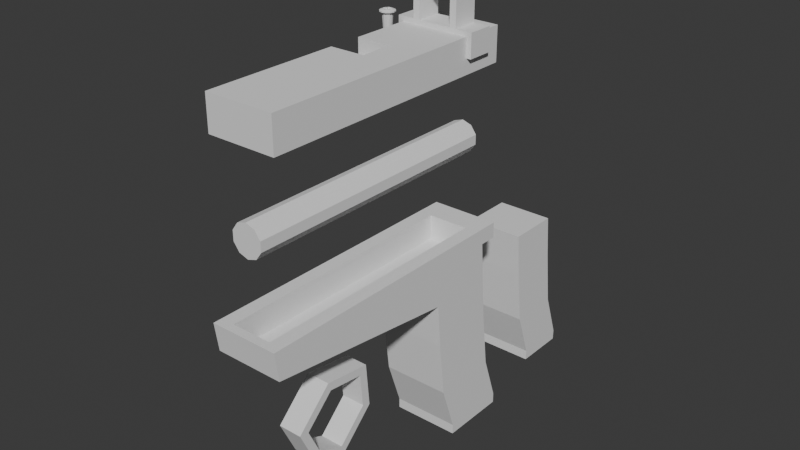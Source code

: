 # Source: Glock.blend  (saved by Blender 4.0.36; exported with 4.5.12 LTS)
import bpy
from mathutils import Matrix  # noqa: F401  (used for matrix-valued properties, if any)

bpy.ops.wm.read_factory_settings(use_empty=True)
scene = bpy.context.scene
scene.name = 'Scene'

# ---- collections
col_collection = bpy.data.collections.new('Collection'); scene.collection.children.link(col_collection)

# ---- world
world_world = bpy.data.worlds.new('World'); scene.world = world_world
world_world.use_nodes = True; world_world.node_tree.nodes.clear()
_N = world_world.node_tree.nodes; _L = world_world.node_tree.links
n0 = _N.new('ShaderNodeOutputWorld'); n0.name = 'World Output'; n0.location = (300, 300)
n1 = _N.new('ShaderNodeBackground'); n1.name = 'Background'; n1.location = (10, 300)
n1.inputs[0].default_value = (0.05088, 0.05088, 0.05088, 1.0)
_L.new(n1.outputs[0], n0.inputs[0])
n0.is_active_output = True
world_world.color = (0.05088, 0.05088, 0.05088)
world_world.use_sun_shadow = False
world_world.sun_shadow_jitter_overblur = 0.0

# ---- meshes
me_cube_001 = bpy.data.meshes.new('Cube.001')
me_cube_001.from_pydata([(-20.13, 15.29, -75.3), (-20.13, -2.818, 48.87), (-20.13, 55.29, -75.3), (-20.13, 37.18, 48.87), (19.87, 15.29, -75.3), (19.87, -2.818, 48.87), (19.87, 55.29, -75.3), (19.87, 37.18, 48.87), (-20.13, 1.801, -8.603), (-20.13, 41.8, -8.603), (19.87, 41.8, -8.603), (19.87, 1.801, -8.603), (-20.13, 45.8, -41.6), (19.87, 45.8, -41.6), (19.87, 5.801, -41.6), (-20.13, 5.801, -41.6), (-20.13, 55.29, -69.32), (19.87, 55.29, -69.32), (19.87, 15.29, -69.32), (-20.13, 15.29, -69.32), (-20.13, -0.5089, 17.56), (-20.13, 39.49, 17.56), (19.87, 39.49, 17.56), (19.87, -0.5089, 17.56), (-20.13, -117.5, 32.52), (-20.13, -119.8, 49.06), (19.87, -119.8, 49.06), (19.87, -117.5, 32.52), (-7.134, -28.89, 21.18), (6.872, -28.89, 21.18), (11.8, -31.2, 48.92), (-12.06, -31.2, 48.92), (19.87, -31.2, 48.92), (-20.13, -31.2, 48.92), (-20.13, -28.89, 21.18), (19.87, -28.89, 21.18), (6.872, 55.29, -75.3), (-7.134, 55.29, -75.3), (11.8, 37.18, 48.87), (-12.06, 37.18, 48.87), (-7.134, 15.29, -75.3), (6.872, 15.29, -75.3), (11.8, -2.818, 48.87), (-12.06, -2.818, 48.87), (-7.134, 1.801, -8.603), (6.872, 1.801, -8.603), (6.872, 41.8, -8.603), (-7.134, 41.8, -8.603), (-7.134, 45.8, -41.6), (6.872, 45.8, -41.6), (6.872, 5.801, -41.6), (-7.134, 5.801, -41.6), (6.872, 15.29, -69.32), (-7.134, 15.29, -69.32), (-7.134, 55.29, -69.32), (6.872, 55.29, -69.32), (6.872, -0.5089, 17.56), (-7.134, -0.5089, 17.56), (-7.134, 39.49, 17.56), (6.872, 39.49, 17.56), (-12.06, -119.8, 49.06), (11.8, -119.8, 49.06), (-7.134, -117.5, 32.52), (6.872, -117.5, 32.52), (-20.13, -112.4, 31.86), (19.87, -112.4, 31.86), (19.87, -114.7, 49.05), (11.8, -114.7, 49.05), (-20.13, -114.7, 49.05), (-7.134, -112.4, 31.86), (-12.06, -114.7, 49.05), (6.872, -112.4, 31.86), (-20.13, 50.98, -75.3), (-20.13, 32.87, 48.87), (19.87, 50.98, -75.3), (19.87, 32.87, 48.87), (19.87, 37.49, -8.603), (-20.13, 37.49, -8.603), (-20.13, 41.49, -41.6), (19.87, 41.49, -41.6), (19.87, 50.98, -69.32), (-20.13, 50.98, -69.32), (19.87, 35.18, 17.56), (-20.13, 35.18, 17.56), (-12.06, 32.87, 48.87), (11.8, 32.87, 48.87), (6.872, 50.98, -75.3), (-7.134, 50.98, -75.3), (-12.06, -31.21, 34.35), (11.8, -31.21, 34.35), (-12.06, -2.827, 34.3), (11.8, -114.7, 34.48), (11.8, -2.827, 34.3), (-12.06, 32.86, 34.3), (-12.06, -114.7, 34.48), (11.8, 32.86, 34.3), (-20.13, 19.9, -75.3), (19.87, 1.796, 48.87), (19.87, 6.415, -8.603), (19.87, 10.42, -41.6), (19.87, 19.9, -69.32), (19.87, 4.105, 17.56), (-12.06, 1.796, 48.87), (6.872, 19.9, -75.3), (-20.13, 1.796, 48.87), (19.87, 19.9, -75.3), (-20.13, 6.415, -8.603), (-20.13, 10.42, -41.6), (-20.13, 19.9, -69.32), (-20.13, 4.105, 17.56), (11.8, 1.796, 48.87), (-7.134, 19.9, -75.3), (-12.06, 1.787, 34.3), (11.8, 1.787, 34.3), (18.25, -31.2, 48.92), (17.25, -28.89, 21.18), (17.25, 55.29, -75.3), (17.25, 15.29, -75.3), (17.25, 55.29, -69.32), (18.25, 37.18, 48.87), (18.25, -2.818, 48.87), (17.25, 39.49, 17.56), (17.25, 15.29, -69.32), (18.25, -119.8, 49.06), (17.25, 5.801, -41.6), (17.25, 1.801, -8.603), (17.25, -0.5089, 17.56), (17.25, 41.8, -8.603), (17.25, 45.8, -41.6), (17.25, -117.5, 32.52), (17.25, -112.4, 31.86), (18.25, -114.7, 49.05), (17.25, 50.98, -75.3), (18.25, 32.87, 48.87), (17.25, 19.9, -75.3), (18.25, 1.796, 48.87), (-16.52, -28.89, 21.18), (-17.89, -31.2, 48.92), (-16.52, 55.29, -75.3), (-16.52, 15.29, -75.3), (-16.52, 55.29, -69.32), (-16.52, 39.49, 17.56), (-17.89, 37.18, 48.87), (-17.89, -2.818, 48.87), (-16.52, 15.29, -69.32), (-17.89, -119.8, 49.06), (-16.52, 1.801, -8.603), (-16.52, -0.5089, 17.56), (-16.52, 5.801, -41.6), (-16.52, 45.8, -41.6), (-16.52, 41.8, -8.603), (-16.52, -117.5, 32.52), (-16.52, -112.4, 31.86), (-17.89, -114.7, 49.05), (-16.52, 50.98, -75.3), (-17.89, 32.87, 48.87), (-16.52, 19.9, -75.3), (-17.89, 1.796, 48.87), (-7.134, 19.9, -69.14), (-7.134, 50.98, -69.14), (6.872, 50.98, -69.14), (17.25, 50.98, -69.14), (6.872, 19.9, -69.14), (17.25, 19.9, -69.14), (-16.52, 50.98, -69.14), (-16.52, 19.9, -69.14), (-7.134, 10.28, -41.58), (-7.134, 41.35, -41.58), (6.872, 41.35, -41.58), (17.25, 41.35, -41.58), (6.872, 10.28, -41.58), (17.25, 10.28, -41.58), (-16.52, 41.35, -41.58), (-16.52, 10.28, -41.58), (-7.134, 6.45, -8.656), (-7.134, 37.53, -8.656), (6.872, 37.53, -8.656), (17.25, 37.53, -8.656), (6.872, 6.45, -8.656), (17.25, 6.45, -8.656), (-16.52, 37.53, -8.656), (-16.52, 6.45, -8.656), (-7.134, 4.043, 17.49), (-7.134, 35.12, 17.49), (6.872, 35.12, 17.49), (17.25, 35.12, 17.49), (6.872, 4.043, 17.49), (17.25, 4.043, 17.49), (-16.52, 35.12, 17.49), (-16.52, 4.043, 17.49), (-20.13, -2.13, 39.54), (19.87, -30.51, 40.66), (-20.13, 37.87, 39.54), (19.87, 37.87, 39.54), (19.87, -2.13, 39.54), (-20.13, -119.1, 44.13), (19.87, -119.1, 44.13), (-20.13, -30.51, 40.66), (-10.59, -119.1, 44.13), (10.33, -119.1, 44.13), (10.33, 37.87, 39.54), (-10.59, 37.87, 39.54), (19.87, -114.0, 43.93), (-20.13, -114.0, 43.93), (19.87, 33.56, 39.54), (-20.13, 33.56, 39.54), (-20.13, 2.484, 39.54), (19.87, 2.484, 39.54), (17.95, 37.87, 39.54), (17.95, -119.1, 44.13), (-17.48, 37.87, 39.54), (-17.48, -119.1, 44.13), (11.8, 48.14, 48.88), (-12.06, 48.14, 48.88), (-10.59, 48.19, 39.53), (18.25, 48.14, 48.88), (-17.89, 48.14, 48.88), (19.87, 48.14, 48.88), (-20.13, 48.14, 48.88), (-20.13, 48.19, 39.53), (19.87, 48.19, 39.53), (10.33, 48.19, 39.53), (17.95, 48.19, 39.53), (-17.48, 48.19, 39.53)], [], [(205, 73, 3, 192), (157, 104, 1, 143), (207, 97, 5, 194), (211, 145, 25, 195), (116, 118, 17, 6), (117, 122, 52, 41), (125, 126, 56, 45), (99, 98, 11, 14), (150, 141, 58, 47), (78, 77, 9, 12), (81, 78, 12, 16), (140, 149, 48, 54), (100, 99, 14, 18), (122, 124, 50, 52), (153, 68, 25, 145), (105, 100, 18, 4), (135, 110, 42, 120), (72, 81, 16, 2), (124, 125, 45, 50), (98, 101, 23, 11), (149, 150, 47, 48), (77, 83, 21, 9), (209, 123, 61, 199), (203, 64, 24, 195), (202, 66, 26, 196), (131, 67, 61, 123), (146, 147, 20, 8), (118, 128, 13, 17), (127, 121, 22, 10), (134, 105, 4, 117), (139, 144, 19, 0), (152, 69, 62, 151), (144, 148, 15, 19), (128, 127, 10, 13), (148, 146, 8, 15), (208, 200, 221, 222), (138, 140, 54, 37), (130, 65, 27, 129), (142, 39, 213, 216), (70, 60, 61, 67), (198, 62, 63, 199), (59, 46, 47, 58), (55, 36, 37, 54), (53, 40, 41, 52), (51, 53, 52, 50), (49, 55, 54, 48), (46, 49, 48, 47), (44, 51, 50, 45), (85, 84, 93, 95), (103, 41, 40, 111), (71, 63, 62, 69), (200, 59, 58, 201), (156, 111, 40, 139), (67, 30, 89, 91), (126, 23, 35, 115), (147, 57, 28, 136), (120, 42, 30, 114), (194, 5, 32, 191), (190, 20, 34, 197), (143, 1, 33, 137), (29, 71, 69, 28), (110, 85, 95, 113), (115, 35, 65, 130), (136, 28, 69, 152), (114, 30, 67, 131), (191, 32, 66, 202), (197, 34, 64, 203), (137, 33, 68, 153), (138, 37, 87, 154), (36, 86, 87, 37), (39, 84, 85, 38), (116, 6, 74, 132), (106, 109, 83, 77), (10, 22, 82, 76), (96, 108, 81, 72), (119, 38, 85, 133), (6, 17, 80, 74), (17, 13, 79, 80), (108, 107, 78, 81), (107, 106, 77, 78), (13, 10, 76, 79), (193, 7, 75, 204), (142, 3, 73, 155), (206, 104, 73, 205), (112, 90, 92, 113), (90, 88, 89, 92), (88, 94, 91, 89), (30, 42, 92, 89), (102, 43, 90, 112), (31, 70, 94, 88), (43, 31, 88, 90), (70, 67, 91, 94), (84, 102, 112, 93), (93, 112, 113, 95), (190, 1, 104, 206), (15, 8, 106, 107), (19, 15, 107, 108), (0, 19, 108, 96), (8, 20, 109, 106), (42, 110, 113, 92), (134, 103, 162, 163), (154, 87, 159, 164), (132, 74, 105, 134), (76, 82, 101, 98), (133, 85, 110, 135), (74, 80, 100, 105), (80, 79, 99, 100), (79, 76, 98, 99), (204, 75, 97, 207), (155, 73, 104, 157), (75, 133, 135, 97), (111, 156, 165, 158), (7, 119, 133, 75), (36, 116, 132, 86), (32, 114, 131, 66), (29, 115, 130, 71), (5, 120, 114, 32), (56, 126, 115, 29), (3, 142, 216, 218), (71, 130, 129, 63), (49, 46, 127, 128), (103, 134, 117, 41), (46, 59, 121, 127), (55, 49, 128, 118), (66, 131, 123, 26), (196, 26, 123, 209), (14, 11, 125, 124), (97, 135, 120, 5), (18, 14, 124, 122), (11, 23, 126, 125), (4, 18, 122, 117), (36, 55, 118, 116), (84, 155, 157, 102), (72, 154, 156, 96), (39, 142, 155, 84), (2, 138, 154, 72), (31, 137, 153, 70), (34, 136, 152, 64), (43, 143, 137, 31), (20, 147, 136, 34), (96, 156, 139, 0), (2, 16, 140, 138), (39, 38, 212, 213), (51, 44, 146, 148), (53, 51, 148, 144), (64, 152, 151, 24), (40, 53, 144, 139), (44, 57, 147, 146), (12, 9, 150, 149), (70, 153, 145, 60), (16, 12, 149, 140), (9, 21, 141, 150), (198, 60, 145, 211), (102, 157, 143, 43), (163, 162, 170, 171), (164, 159, 167, 172), (165, 164, 172, 173), (156, 154, 164, 165), (132, 134, 163, 161), (86, 132, 161, 160), (87, 86, 160, 159), (103, 111, 158, 162), (168, 169, 177, 176), (170, 166, 174, 178), (169, 171, 179, 177), (159, 160, 168, 167), (158, 165, 173, 166), (161, 163, 171, 169), (162, 158, 166, 170), (160, 161, 169, 168), (177, 179, 187, 185), (174, 181, 189, 182), (175, 176, 184, 183), (173, 172, 180, 181), (172, 167, 175, 180), (171, 170, 178, 179), (167, 168, 176, 175), (166, 173, 181, 174), (188, 183, 182, 189), (184, 186, 182, 183), (184, 185, 187, 186), (178, 174, 182, 186), (176, 177, 185, 184), (181, 180, 188, 189), (180, 175, 183, 188), (179, 178, 186, 187), (62, 198, 211, 151), (21, 192, 210, 141), (27, 196, 209, 129), (59, 200, 208, 121), (82, 204, 207, 101), (20, 190, 206, 109), (109, 206, 205, 83), (22, 193, 204, 82), (33, 197, 203, 68), (35, 191, 202, 65), (1, 190, 197, 33), (23, 194, 191, 35), (200, 201, 214, 221), (60, 198, 199, 61), (121, 208, 193, 22), (141, 210, 201, 58), (65, 202, 196, 27), (68, 203, 195, 25), (129, 209, 199, 63), (151, 211, 195, 24), (101, 207, 194, 23), (83, 205, 192, 21), (223, 216, 213, 214), (222, 215, 217, 220), (221, 212, 215, 222), (219, 218, 216, 223), (212, 221, 214, 213), (38, 119, 215, 212), (193, 208, 222, 220), (192, 3, 218, 219), (210, 192, 219, 223), (119, 7, 217, 215), (201, 210, 223, 214), (7, 193, 220, 217), (57, 44, 45, 56), (56, 29, 28, 57)])
_uv = me_cube_001.uv_layers.new(name='UVMap')
_uv.uv.foreach_set('vector', [0.6064, 0.2231, 0.625, 0.2231, 0.625, 0.25, 0.6064, 0.25, 0.8524, 0.7212, 0.875, 0.7212, 0.875, 0.75, 0.8524, 0.75, 0.6064, 0.7212, 0.625, 0.7212, 0.625, 0.75, 0.6064, 0.75, 0.6064, 0.9774, 0.625, 0.9774, 0.625, 1.0, 0.6064, 1.0, 0.375, 0.4837, 0.386, 0.4837, 0.386, 0.5, 0.375, 0.5, 0.375, 0.7663, 0.386, 0.7663, 0.386, 0.8312, 0.375, 0.8312, 0.5002, 0.7663, 0.5626, 0.7663, 0.5626, 0.8312, 0.5002, 0.8312, 0.4372, 0.7212, 0.5002, 0.7212, 0.5002, 0.75, 0.4372, 0.75, 0.5002, 0.2726, 0.5626, 0.2726, 0.5626, 0.3312, 0.5002, 0.3312, 0.4372, 0.2231, 0.5002, 0.2231, 0.5002, 0.25, 0.4372, 0.25, 0.386, 0.2231, 0.4372, 0.2231, 0.4372, 0.25, 0.386, 0.25, 0.386, 0.2726, 0.4372, 0.2726, 0.4372, 0.3312, 0.386, 0.3312, 0.386, 0.7212, 0.4372, 0.7212, 0.4372, 0.75, 0.386, 0.75, 0.386, 0.7663, 0.4372, 0.7663, 0.4372, 0.8312, 0.386, 0.8312, 0.8524, 0.75, 0.875, 0.75, 0.875, 0.75, 0.8524, 0.75, 0.375, 0.7212, 0.386, 0.7212, 0.386, 0.75, 0.375, 0.75, 0.6413, 0.7212, 0.7062, 0.7212, 0.7062, 0.75, 0.6413, 0.75, 0.375, 0.2231, 0.386, 0.2231, 0.386, 0.25, 0.375, 0.25, 0.4372, 0.7663, 0.5002, 0.7663, 0.5002, 0.8312, 0.4372, 0.8312, 0.5002, 0.7212, 0.5626, 0.7212, 0.5626, 0.75, 0.5002, 0.75, 0.4372, 0.2726, 0.5002, 0.2726, 0.5002, 0.3312, 0.4372, 0.3312, 0.5002, 0.2231, 0.5626, 0.2231, 0.5626, 0.25, 0.5002, 0.25, 0.6064, 0.7663, 0.625, 0.7663, 0.625, 0.8312, 0.6064, 0.8312, 0.6064, 0.0, 0.5626, 0.0, 0.5626, 0.0, 0.6064, 0.0, 0.6064, 0.75, 0.625, 0.75, 0.625, 0.75, 0.6064, 0.75, 0.6413, 0.75, 0.7062, 0.75, 0.7062, 0.75, 0.6413, 0.75, 0.5002, 0.9774, 0.5626, 0.9774, 0.5626, 1.0, 0.5002, 1.0, 0.386, 0.4837, 0.4372, 0.4837, 0.4372, 0.5, 0.386, 0.5, 0.5002, 0.4837, 0.5626, 0.4837, 0.5626, 0.5, 0.5002, 0.5, 0.3587, 0.7212, 0.375, 0.7212, 0.375, 0.75, 0.3587, 0.75, 0.375, 0.9774, 0.386, 0.9774, 0.386, 1.0, 0.375, 1.0, 0.5626, 0.9774, 0.5626, 0.9188, 0.5626, 0.9188, 0.5626, 0.9774, 0.386, 0.9774, 0.4372, 0.9774, 0.4372, 1.0, 0.386, 1.0, 0.4372, 0.4837, 0.5002, 0.4837, 0.5002, 0.5, 0.4372, 0.5, 0.4372, 0.9774, 0.5002, 0.9774, 0.5002, 1.0, 0.4372, 1.0, 0.6064, 0.4837, 0.6064, 0.4188, 0.6064, 0.4188, 0.6064, 0.4837, 0.375, 0.2726, 0.386, 0.2726, 0.386, 0.3312, 0.375, 0.3312, 0.5626, 0.7663, 0.5626, 0.75, 0.5626, 0.75, 0.5626, 0.7663, 0.8524, 0.5, 0.7938, 0.5, 0.7938, 0.5, 0.8524, 0.5, 0.7938, 0.75, 0.7938, 0.75, 0.7062, 0.75, 0.7062, 0.75, 0.6064, 0.9188, 0.5626, 0.9188, 0.5626, 0.8312, 0.6064, 0.8312, 0.5626, 0.4188, 0.5002, 0.4188, 0.5002, 0.3312, 0.5626, 0.3312, 0.386, 0.4188, 0.375, 0.4188, 0.375, 0.3312, 0.386, 0.3312, 0.386, 0.9188, 0.375, 0.9188, 0.375, 0.8312, 0.386, 0.8312, 0.4372, 0.9188, 0.386, 0.9188, 0.386, 0.8312, 0.4372, 0.8312, 0.4372, 0.4188, 0.386, 0.4188, 0.386, 0.3312, 0.4372, 0.3312, 0.5002, 0.4188, 0.4372, 0.4188, 0.4372, 0.3312, 0.5002, 0.3312, 0.5002, 0.9188, 0.4372, 0.9188, 0.4372, 0.8312, 0.5002, 0.8312, 0.7062, 0.5269, 0.7938, 0.5269, 0.7938, 0.5269, 0.7062, 0.5269, 0.2938, 0.7212, 0.2938, 0.75, 0.2062, 0.75, 0.2062, 0.7212, 0.5626, 0.8312, 0.5626, 0.8312, 0.5626, 0.9188, 0.5626, 0.9188, 0.6064, 0.4188, 0.5626, 0.4188, 0.5626, 0.3312, 0.6064, 0.3312, 0.1476, 0.7212, 0.2062, 0.7212, 0.2062, 0.75, 0.1476, 0.75, 0.7062, 0.75, 0.7062, 0.75, 0.7062, 0.75, 0.7062, 0.75, 0.5626, 0.7663, 0.5626, 0.75, 0.5626, 0.75, 0.5626, 0.7663, 0.5626, 0.9774, 0.5626, 0.9188, 0.5626, 0.9188, 0.5626, 0.9774, 0.6413, 0.75, 0.7062, 0.75, 0.7062, 0.75, 0.6413, 0.75, 0.6064, 0.75, 0.625, 0.75, 0.625, 0.75, 0.6064, 0.75, 0.6064, 0.0, 0.5626, 0.0, 0.5626, 0.0, 0.6064, 0.0, 0.8524, 0.75, 0.875, 0.75, 0.875, 0.75, 0.8524, 0.75, 0.5626, 0.8312, 0.5626, 0.8312, 0.5626, 0.9188, 0.5626, 0.9188, 0.7062, 0.7212, 0.7062, 0.5269, 0.7062, 0.5269, 0.7062, 0.7212, 0.5626, 0.7663, 0.5626, 0.75, 0.5626, 0.75, 0.5626, 0.7663, 0.5626, 0.9774, 0.5626, 0.9188, 0.5626, 0.9188, 0.5626, 0.9774, 0.6413, 0.75, 0.7062, 0.75, 0.7062, 0.75, 0.6413, 0.75, 0.6064, 0.75, 0.625, 0.75, 0.625, 0.75, 0.6064, 0.75, 0.6064, 0.0, 0.5626, 0.0, 0.5626, 0.0, 0.6064, 0.0, 0.8524, 0.75, 0.875, 0.75, 0.875, 0.75, 0.8524, 0.75, 0.1476, 0.5, 0.2062, 0.5, 0.2062, 0.5269, 0.1476, 0.5269, 0.2938, 0.5, 0.2938, 0.5269, 0.2062, 0.5269, 0.2062, 0.5, 0.7938, 0.5, 0.7938, 0.5269, 0.7062, 0.5269, 0.7062, 0.5, 0.3587, 0.5, 0.375, 0.5, 0.375, 0.5269, 0.3587, 0.5269, 0.5002, 0.02884, 0.5626, 0.02884, 0.5626, 0.2231, 0.5002, 0.2231, 0.5002, 0.5, 0.5626, 0.5, 0.5626, 0.5269, 0.5002, 0.5269, 0.375, 0.02884, 0.386, 0.02884, 0.386, 0.2231, 0.375, 0.2231, 0.6413, 0.5, 0.7062, 0.5, 0.7062, 0.5269, 0.6413, 0.5269, 0.375, 0.5, 0.386, 0.5, 0.386, 0.5269, 0.375, 0.5269, 0.386, 0.5, 0.4372, 0.5, 0.4372, 0.5269, 0.386, 0.5269, 0.386, 0.02884, 0.4372, 0.02884, 0.4372, 0.2231, 0.386, 0.2231, 0.4372, 0.02884, 0.5002, 0.02884, 0.5002, 0.2231, 0.4372, 0.2231, 0.4372, 0.5, 0.5002, 0.5, 0.5002, 0.5269, 0.4372, 0.5269, 0.6064, 0.5, 0.625, 0.5, 0.625, 0.5269, 0.6064, 0.5269, 0.8524, 0.5, 0.875, 0.5, 0.875, 0.5269, 0.8524, 0.5269, 0.6064, 0.02884, 0.625, 0.02884, 0.625, 0.2231, 0.6064, 0.2231, 0.7938, 0.7212, 0.7938, 0.75, 0.7062, 0.75, 0.7062, 0.7212, 0.7938, 0.75, 0.7938, 0.75, 0.7062, 0.75, 0.7062, 0.75, 0.7938, 0.75, 0.7938, 0.75, 0.7062, 0.75, 0.7062, 0.75, 0.7062, 0.75, 0.7062, 0.75, 0.7062, 0.75, 0.7062, 0.75, 0.7938, 0.7212, 0.7938, 0.75, 0.7938, 0.75, 0.7938, 0.7212, 0.7938, 0.75, 0.7938, 0.75, 0.7938, 0.75, 0.7938, 0.75, 0.7938, 0.75, 0.7938, 0.75, 0.7938, 0.75, 0.7938, 0.75, 0.7938, 0.75, 0.7062, 0.75, 0.7062, 0.75, 0.7938, 0.75, 0.7938, 0.5269, 0.7938, 0.7212, 0.7938, 0.7212, 0.7938, 0.5269, 0.7938, 0.5269, 0.7938, 0.7212, 0.7062, 0.7212, 0.7062, 0.5269, 0.6064, 0.0, 0.625, 0.0, 0.625, 0.02884, 0.6064, 0.02884, 0.4372, 0.0, 0.5002, 0.0, 0.5002, 0.02884, 0.4372, 0.02884, 0.386, 0.0, 0.4372, 0.0, 0.4372, 0.02884, 0.386, 0.02884, 0.375, 0.0, 0.386, 0.0, 0.386, 0.02884, 0.375, 0.02884, 0.5002, 0.0, 0.5626, 0.0, 0.5626, 0.02884, 0.5002, 0.02884, 0.7062, 0.75, 0.7062, 0.7212, 0.7062, 0.7212, 0.7062, 0.75, 0.3587, 0.7212, 0.2938, 0.7212, 0.2938, 0.7212, 0.3587, 0.7212, 0.1476, 0.5269, 0.2062, 0.5269, 0.2062, 0.5269, 0.1476, 0.5269, 0.3587, 0.5269, 0.375, 0.5269, 0.375, 0.7212, 0.3587, 0.7212, 0.5002, 0.5269, 0.5626, 0.5269, 0.5626, 0.7212, 0.5002, 0.7212, 0.6413, 0.5269, 0.7062, 0.5269, 0.7062, 0.7212, 0.6413, 0.7212, 0.375, 0.5269, 0.386, 0.5269, 0.386, 0.7212, 0.375, 0.7212, 0.386, 0.5269, 0.4372, 0.5269, 0.4372, 0.7212, 0.386, 0.7212, 0.4372, 0.5269, 0.5002, 0.5269, 0.5002, 0.7212, 0.4372, 0.7212, 0.6064, 0.5269, 0.625, 0.5269, 0.625, 0.7212, 0.6064, 0.7212, 0.8524, 0.5269, 0.875, 0.5269, 0.875, 0.7212, 0.8524, 0.7212, 0.625, 0.5269, 0.6413, 0.5269, 0.6413, 0.7212, 0.625, 0.7212, 0.2062, 0.7212, 0.1476, 0.7212, 0.1476, 0.7212, 0.2062, 0.7212, 0.625, 0.5, 0.6413, 0.5, 0.6413, 0.5269, 0.625, 0.5269, 0.2938, 0.5, 0.3587, 0.5, 0.3587, 0.5269, 0.2938, 0.5269, 0.625, 0.75, 0.6413, 0.75, 0.6413, 0.75, 0.625, 0.75, 0.5626, 0.8312, 0.5626, 0.7663, 0.5626, 0.7663, 0.5626, 0.8312, 0.625, 0.75, 0.6413, 0.75, 0.6413, 0.75, 0.625, 0.75, 0.5626, 0.8312, 0.5626, 0.7663, 0.5626, 0.7663, 0.5626, 0.8312, 0.875, 0.5, 0.8524, 0.5, 0.8524, 0.5, 0.875, 0.5, 0.5626, 0.8312, 0.5626, 0.7663, 0.5626, 0.7663, 0.5626, 0.8312, 0.4372, 0.4188, 0.5002, 0.4188, 0.5002, 0.4837, 0.4372, 0.4837, 0.2938, 0.7212, 0.3587, 0.7212, 0.3587, 0.75, 0.2938, 0.75, 0.5002, 0.4188, 0.5626, 0.4188, 0.5626, 0.4837, 0.5002, 0.4837, 0.386, 0.4188, 0.4372, 0.4188, 0.4372, 0.4837, 0.386, 0.4837, 0.625, 0.75, 0.6413, 0.75, 0.6413, 0.75, 0.625, 0.75, 0.6064, 0.75, 0.625, 0.75, 0.625, 0.7663, 0.6064, 0.7663, 0.4372, 0.75, 0.5002, 0.75, 0.5002, 0.7663, 0.4372, 0.7663, 0.625, 0.7212, 0.6413, 0.7212, 0.6413, 0.75, 0.625, 0.75, 0.386, 0.75, 0.4372, 0.75, 0.4372, 0.7663, 0.386, 0.7663, 0.5002, 0.75, 0.5626, 0.75, 0.5626, 0.7663, 0.5002, 0.7663, 0.375, 0.75, 0.386, 0.75, 0.386, 0.7663, 0.375, 0.7663, 0.375, 0.4188, 0.386, 0.4188, 0.386, 0.4837, 0.375, 0.4837, 0.7938, 0.5269, 0.8524, 0.5269, 0.8524, 0.7212, 0.7938, 0.7212, 0.125, 0.5269, 0.1476, 0.5269, 0.1476, 0.7212, 0.125, 0.7212, 0.7938, 0.5, 0.8524, 0.5, 0.8524, 0.5269, 0.7938, 0.5269, 0.125, 0.5, 0.1476, 0.5, 0.1476, 0.5269, 0.125, 0.5269, 0.7938, 0.75, 0.8524, 0.75, 0.8524, 0.75, 0.7938, 0.75, 0.5626, 1.0, 0.5626, 0.9774, 0.5626, 0.9774, 0.5626, 1.0, 0.7938, 0.75, 0.8524, 0.75, 0.8524, 0.75, 0.7938, 0.75, 0.5626, 1.0, 0.5626, 0.9774, 0.5626, 0.9774, 0.5626, 1.0, 0.125, 0.7212, 0.1476, 0.7212, 0.1476, 0.75, 0.125, 0.75, 0.375, 0.25, 0.386, 0.25, 0.386, 0.2726, 0.375, 0.2726, 0.7938, 0.5, 0.7062, 0.5, 0.7062, 0.5, 0.7938, 0.5, 0.4372, 0.9188, 0.5002, 0.9188, 0.5002, 0.9774, 0.4372, 0.9774, 0.386, 0.9188, 0.4372, 0.9188, 0.4372, 0.9774, 0.386, 0.9774, 0.5626, 1.0, 0.5626, 0.9774, 0.5626, 0.9774, 0.5626, 1.0, 0.375, 0.9188, 0.386, 0.9188, 0.386, 0.9774, 0.375, 0.9774, 0.5002, 0.9188, 0.5626, 0.9188, 0.5626, 0.9774, 0.5002, 0.9774, 0.4372, 0.25, 0.5002, 0.25, 0.5002, 0.2726, 0.4372, 0.2726, 0.7938, 0.75, 0.8524, 0.75, 0.8524, 0.75, 0.7938, 0.75, 0.386, 0.25, 0.4372, 0.25, 0.4372, 0.2726, 0.386, 0.2726, 0.5002, 0.25, 0.5626, 0.25, 0.5626, 0.2726, 0.5002, 0.2726, 0.6064, 0.9188, 0.625, 0.9188, 0.625, 0.9774, 0.6064, 0.9774, 0.7938, 0.7212, 0.8524, 0.7212, 0.8524, 0.75, 0.7938, 0.75, 0.3587, 0.7212, 0.2938, 0.7212, 0.2938, 0.7212, 0.3587, 0.7212, 0.1476, 0.5269, 0.2062, 0.5269, 0.2062, 0.5269, 0.1476, 0.5269, 0.1476, 0.7212, 0.1476, 0.5269, 0.1476, 0.5269, 0.1476, 0.7212, 0.1476, 0.7212, 0.1476, 0.5269, 0.1476, 0.5269, 0.1476, 0.7212, 0.3587, 0.5269, 0.3587, 0.7212, 0.3587, 0.7212, 0.3587, 0.5269, 0.2938, 0.5269, 0.3587, 0.5269, 0.3587, 0.5269, 0.2938, 0.5269, 0.2062, 0.5269, 0.2938, 0.5269, 0.2938, 0.5269, 0.2062, 0.5269, 0.2938, 0.7212, 0.2062, 0.7212, 0.2062, 0.7212, 0.2938, 0.7212, 0.2938, 0.5269, 0.3587, 0.5269, 0.3587, 0.5269, 0.2938, 0.5269, 0.2938, 0.7212, 0.2062, 0.7212, 0.2062, 0.7212, 0.2938, 0.7212, 0.3587, 0.5269, 0.3587, 0.7212, 0.3587, 0.7212, 0.3587, 0.5269, 0.2062, 0.5269, 0.2938, 0.5269, 0.2938, 0.5269, 0.2062, 0.5269, 0.2062, 0.7212, 0.1476, 0.7212, 0.1476, 0.7212, 0.2062, 0.7212, 0.3587, 0.5269, 0.3587, 0.7212, 0.3587, 0.7212, 0.3587, 0.5269, 0.2938, 0.7212, 0.2062, 0.7212, 0.2062, 0.7212, 0.2938, 0.7212, 0.2938, 0.5269, 0.3587, 0.5269, 0.3587, 0.5269, 0.2938, 0.5269, 0.3587, 0.5269, 0.3587, 0.7212, 0.3587, 0.7212, 0.3587, 0.5269, 0.2062, 0.7212, 0.1476, 0.7212, 0.1476, 0.7212, 0.2062, 0.7212, 0.2062, 0.5269, 0.2938, 0.5269, 0.2938, 0.5269, 0.2062, 0.5269, 0.1476, 0.7212, 0.1476, 0.5269, 0.1476, 0.5269, 0.1476, 0.7212, 0.1476, 0.5269, 0.2062, 0.5269, 0.2062, 0.5269, 0.1476, 0.5269, 0.3587, 0.7212, 0.2938, 0.7212, 0.2938, 0.7212, 0.3587, 0.7212, 0.2062, 0.5269, 0.2938, 0.5269, 0.2938, 0.5269, 0.2062, 0.5269, 0.2062, 0.7212, 0.1476, 0.7212, 0.1476, 0.7212, 0.2062, 0.7212, 0.1476, 0.5269, 0.2062, 0.5269, 0.2062, 0.7212, 0.1476, 0.7212, 0.2938, 0.5269, 0.2938, 0.7212, 0.2062, 0.7212, 0.2062, 0.5269, 0.2938, 0.5269, 0.3587, 0.5269, 0.3587, 0.7212, 0.2938, 0.7212, 0.2938, 0.7212, 0.2062, 0.7212, 0.2062, 0.7212, 0.2938, 0.7212, 0.2938, 0.5269, 0.3587, 0.5269, 0.3587, 0.5269, 0.2938, 0.5269, 0.1476, 0.7212, 0.1476, 0.5269, 0.1476, 0.5269, 0.1476, 0.7212, 0.1476, 0.5269, 0.2062, 0.5269, 0.2062, 0.5269, 0.1476, 0.5269, 0.3587, 0.7212, 0.2938, 0.7212, 0.2938, 0.7212, 0.3587, 0.7212, 0.5626, 0.9188, 0.6064, 0.9188, 0.6064, 0.9774, 0.5626, 0.9774, 0.5626, 0.25, 0.6064, 0.25, 0.6064, 0.2726, 0.5626, 0.2726, 0.5626, 0.75, 0.6064, 0.75, 0.6064, 0.7663, 0.5626, 0.7663, 0.5626, 0.4188, 0.6064, 0.4188, 0.6064, 0.4837, 0.5626, 0.4837, 0.5626, 0.5269, 0.6064, 0.5269, 0.6064, 0.7212, 0.5626, 0.7212, 0.5626, 0.0, 0.6064, 0.0, 0.6064, 0.02884, 0.5626, 0.02884, 0.5626, 0.02884, 0.6064, 0.02884, 0.6064, 0.2231, 0.5626, 0.2231, 0.5626, 0.5, 0.6064, 0.5, 0.6064, 0.5269, 0.5626, 0.5269, 0.625, 0.0, 0.6064, 0.0, 0.6064, 0.0, 0.625, 0.0, 0.5626, 0.75, 0.6064, 0.75, 0.6064, 0.75, 0.5626, 0.75, 0.625, 0.0, 0.6064, 0.0, 0.6064, 0.0, 0.625, 0.0, 0.5626, 0.75, 0.6064, 0.75, 0.6064, 0.75, 0.5626, 0.75, 0.6064, 0.4188, 0.6064, 0.3312, 0.6064, 0.3312, 0.6064, 0.4188, 0.625, 0.9188, 0.6064, 0.9188, 0.6064, 0.8312, 0.625, 0.8312, 0.5626, 0.4837, 0.6064, 0.4837, 0.6064, 0.5, 0.5626, 0.5, 0.5626, 0.2726, 0.6064, 0.2726, 0.6064, 0.3312, 0.5626, 0.3312, 0.5626, 0.75, 0.6064, 0.75, 0.6064, 0.75, 0.5626, 0.75, 0.625, 0.0, 0.6064, 0.0, 0.6064, 0.0, 0.625, 0.0, 0.5626, 0.7663, 0.6064, 0.7663, 0.6064, 0.8312, 0.5626, 0.8312, 0.5626, 0.9774, 0.6064, 0.9774, 0.6064, 1.0, 0.5626, 1.0, 0.5626, 0.7212, 0.6064, 0.7212, 0.6064, 0.75, 0.5626, 0.75, 0.5626, 0.2231, 0.6064, 0.2231, 0.6064, 0.25, 0.5626, 0.25, 0.6064, 0.2726, 0.625, 0.2726, 0.625, 0.3312, 0.6064, 0.3312, 0.6064, 0.4837, 0.625, 0.4837, 0.625, 0.5, 0.6064, 0.5, 0.6064, 0.4188, 0.625, 0.4188, 0.625, 0.4837, 0.6064, 0.4837, 0.6064, 0.25, 0.625, 0.25, 0.625, 0.2726, 0.6064, 0.2726, 0.625, 0.4188, 0.6064, 0.4188, 0.6064, 0.3312, 0.625, 0.3312, 0.7062, 0.5, 0.6413, 0.5, 0.6413, 0.5, 0.7062, 0.5, 0.6064, 0.5, 0.6064, 0.4837, 0.6064, 0.4837, 0.6064, 0.5, 0.6064, 0.25, 0.625, 0.25, 0.625, 0.25, 0.6064, 0.25, 0.6064, 0.2726, 0.6064, 0.25, 0.6064, 0.25, 0.6064, 0.2726, 0.6413, 0.5, 0.625, 0.5, 0.625, 0.5, 0.6413, 0.5, 0.6064, 0.3312, 0.6064, 0.2726, 0.6064, 0.2726, 0.6064, 0.3312, 0.625, 0.5, 0.6064, 0.5, 0.6064, 0.5, 0.625, 0.5, 0.5626, 0.9188, 0.5002, 0.9188, 0.5002, 0.8312, 0.5626, 0.8312, 0.5626, 0.8312, 0.5626, 0.8312, 0.5626, 0.9188, 0.5626, 0.9188])
me_cube_001.update()
me_cube_002 = bpy.data.meshes.new('Cube.002')
me_cube_002.from_pydata([(-20.0, -83.18, -9.827), (-20.0, -83.18, 9.824), (-20.0, 73.89, -9.827), (-20.0, 73.89, 9.824), (20.0, -83.18, -9.827), (20.0, -83.18, 9.824), (20.0, 73.89, -9.827), (20.0, 73.89, 9.824), (1.029e-14, -83.18, 9.824), (1.029e-14, -83.18, -9.827), (1.029e-14, 73.89, 9.824), (1.029e-14, 73.89, -9.827), (-20.0, -4.881, -9.827), (-20.0, 14.17, -9.827), (-20.0, 14.17, 9.824), (-20.0, -4.881, 9.824), (20.0, 14.17, -9.827), (20.0, -4.881, -9.827), (20.0, -4.881, 9.824), (20.0, 14.17, 9.824), (1.029e-14, -4.881, 9.824), (1.029e-14, 14.17, 9.824), (1.029e-14, -4.881, -9.827), (1.029e-14, 14.17, -9.827), (-20.0, -83.18, -0.00116), (-20.0, 73.89, -0.00116), (20.0, 73.89, -0.00116), (20.0, -83.18, -0.00116), (20.0, -4.881, -0.00116), (20.0, 14.17, -0.00116), (-20.0, 14.17, -0.00116), (-20.0, -4.881, -0.00116), (1.029e-14, -83.18, -0.00116), (1.029e-14, 73.89, -0.00116), (1.029e-14, -4.881, 0.01883), (1.029e-14, 14.17, 0.01883)], [], [(10, 3, 14, 21), (33, 10, 7, 26), (17, 22, 23, 16), (32, 8, 1, 24), (30, 14, 3, 25), (26, 7, 19, 29), (20, 15, 1, 8), (22, 17, 4, 9), (28, 18, 5, 27), (11, 6, 16, 23), (20, 18, 19, 21), (22, 12, 13, 23), (28, 17, 16, 29), (30, 13, 12, 31), (24, 1, 15, 31), (20, 21, 35, 34), (2, 11, 23, 13), (12, 22, 9, 0), (18, 20, 8, 5), (27, 5, 8, 32), (25, 3, 10, 33), (7, 10, 21, 19), (2, 25, 33, 11), (4, 27, 32, 9), (0, 24, 31, 12), (18, 28, 29, 19), (17, 28, 27, 4), (6, 26, 29, 16), (13, 30, 25, 2), (9, 32, 24, 0), (11, 33, 26, 6), (31, 34, 35, 30), (15, 20, 34, 31), (21, 14, 30, 35)])
_uv = me_cube_002.uv_layers.new(name='UVMap')
_uv.uv.foreach_set('vector', [0.75, 0.5, 0.875, 0.5, 0.875, 0.5891, 0.75, 0.5891, 0.5, 0.375, 0.625, 0.375, 0.625, 0.5, 0.5, 0.5, 0.375, 0.6194, 0.25, 0.6194, 0.25, 0.5891, 0.375, 0.5891, 0.5, 0.875, 0.625, 0.875, 0.625, 1.0, 0.5, 1.0, 0.5, 0.1609, 0.625, 0.1609, 0.625, 0.25, 0.5, 0.25, 0.5, 0.5, 0.625, 0.5, 0.625, 0.5891, 0.5, 0.5891, 0.75, 0.6194, 0.875, 0.6194, 0.875, 0.75, 0.75, 0.75, 0.25, 0.6194, 0.375, 0.6194, 0.375, 0.75, 0.25, 0.75, 0.5, 0.6194, 0.625, 0.6194, 0.625, 0.75, 0.5, 0.75, 0.25, 0.5, 0.375, 0.5, 0.375, 0.5891, 0.25, 0.5891, 0.75, 0.6194, 0.625, 0.6194, 0.625, 0.5891, 0.75, 0.5891, 0.25, 0.6194, 0.125, 0.6194, 0.125, 0.5891, 0.25, 0.5891, 0.5, 0.6194, 0.375, 0.6194, 0.375, 0.5891, 0.5, 0.5891, 0.5, 0.1609, 0.375, 0.1609, 0.375, 0.1306, 0.5, 0.1306, 0.5, 0.0, 0.625, 0.0, 0.625, 0.1306, 0.5, 0.1306, 0.75, 0.6194, 0.75, 0.5891, 0.75, 0.5891, 0.75, 0.6194, 0.125, 0.5, 0.25, 0.5, 0.25, 0.5891, 0.125, 0.5891, 0.125, 0.6194, 0.25, 0.6194, 0.25, 0.75, 0.125, 0.75, 0.625, 0.6194, 0.75, 0.6194, 0.75, 0.75, 0.625, 0.75, 0.5, 0.75, 0.625, 0.75, 0.625, 0.875, 0.5, 0.875, 0.5, 0.25, 0.625, 0.25, 0.625, 0.375, 0.5, 0.375, 0.625, 0.5, 0.75, 0.5, 0.75, 0.5891, 0.625, 0.5891, 0.375, 0.25, 0.5, 0.25, 0.5, 0.375, 0.375, 0.375, 0.375, 0.75, 0.5, 0.75, 0.5, 0.875, 0.375, 0.875, 0.375, 0.0, 0.5, 0.0, 0.5, 0.1306, 0.375, 0.1306, 0.625, 0.6194, 0.5, 0.6194, 0.5, 0.5891, 0.625, 0.5891, 0.375, 0.6194, 0.5, 0.6194, 0.5, 0.75, 0.375, 0.75, 0.375, 0.5, 0.5, 0.5, 0.5, 0.5891, 0.375, 0.5891, 0.375, 0.1609, 0.5, 0.1609, 0.5, 0.25, 0.375, 0.25, 0.375, 0.875, 0.5, 0.875, 0.5, 1.0, 0.375, 1.0, 0.375, 0.375, 0.5, 0.375, 0.5, 0.5, 0.375, 0.5, 0.875, 0.6194, 0.75, 0.6194, 0.75, 0.5891, 0.875, 0.5891, 0.875, 0.6194, 0.75, 0.6194, 0.75, 0.6194, 0.875, 0.6194, 0.75, 0.5891, 0.875, 0.5891, 0.875, 0.5891, 0.75, 0.5891])
me_cube_002.update()
me_cube_003 = bpy.data.meshes.new('Cube.003')
me_cube_003.from_pydata([(-16.76, -7.792, -39.85), (-16.76, -7.64, -33.79), (-16.76, 23.13, -39.85), (-16.76, 23.28, -33.79), (16.76, -7.792, -39.85), (16.76, -7.64, -33.79), (16.76, 23.13, -39.85), (16.76, 23.28, -33.79), (-16.76, -17.21, -6.219), (-16.76, 13.71, -6.219), (16.76, 13.71, -6.219), (16.76, -17.21, -6.219), (-16.76, -21.15, 27.02), (-16.76, 9.773, 27.02), (16.76, 9.773, 27.02), (16.76, -21.15, 27.02), (-16.76, -23.51, 52.85), (-16.76, 7.41, 52.85), (16.76, 7.41, 52.85), (16.76, -23.51, 52.85)], [], [(0, 1, 3, 2), (2, 3, 7, 6), (6, 7, 5, 4), (4, 5, 1, 0), (2, 6, 4, 0), (5, 7, 10, 11), (11, 10, 14, 15), (3, 1, 8, 9), (1, 5, 11, 8), (7, 3, 9, 10), (12, 15, 19, 16), (9, 8, 12, 13), (8, 11, 15, 12), (10, 9, 13, 14), (18, 17, 16, 19), (14, 13, 17, 18), (15, 14, 18, 19), (13, 12, 16, 17)])
_uv = me_cube_003.uv_layers.new(name='UVMap')
_uv.uv.foreach_set('vector', [0.375, 0.0, 0.625, 0.0, 0.625, 0.25, 0.375, 0.25, 0.375, 0.25, 0.625, 0.25, 0.625, 0.5, 0.375, 0.5, 0.375, 0.5, 0.625, 0.5, 0.625, 0.75, 0.375, 0.75, 0.375, 0.75, 0.625, 0.75, 0.625, 1.0, 0.375, 1.0, 0.125, 0.5, 0.375, 0.5, 0.375, 0.75, 0.125, 0.75, 0.625, 0.75, 0.625, 0.5, 0.625, 0.5, 0.625, 0.75, 0.625, 0.75, 0.625, 0.5, 0.625, 0.5, 0.625, 0.75, 0.625, 0.25, 0.625, 0.0, 0.625, 0.0, 0.625, 0.25, 0.625, 1.0, 0.625, 0.75, 0.625, 0.75, 0.625, 1.0, 0.625, 0.5, 0.625, 0.25, 0.625, 0.25, 0.625, 0.5, 0.625, 1.0, 0.625, 0.75, 0.625, 0.75, 0.625, 1.0, 0.625, 0.25, 0.625, 0.0, 0.625, 0.0, 0.625, 0.25, 0.625, 1.0, 0.625, 0.75, 0.625, 0.75, 0.625, 1.0, 0.625, 0.5, 0.625, 0.25, 0.625, 0.25, 0.625, 0.5, 0.625, 0.5, 0.875, 0.5, 0.875, 0.75, 0.625, 0.75, 0.625, 0.5, 0.625, 0.25, 0.625, 0.25, 0.625, 0.5, 0.625, 0.75, 0.625, 0.5, 0.625, 0.5, 0.625, 0.75, 0.625, 0.25, 0.625, 0.0, 0.625, 0.0, 0.625, 0.25])
me_cube_003.update()
me_cylinder = bpy.data.meshes.new('Cylinder')
me_cylinder.from_pydata([(-2.384e-07, 78.73, 9.239), (-2.384e-07, -78.73, 9.239), (5.431, 78.73, 7.474), (5.431, -78.73, 7.474), (8.787, 78.73, 2.855), (8.787, -78.73, 2.855), (8.787, 78.73, -2.855), (8.787, -78.73, -2.855), (5.431, 78.73, -7.474), (5.431, -78.73, -7.474), (-2.384e-07, 78.73, -9.239), (-2.384e-07, -78.73, -9.239), (-5.431, 78.73, -7.474), (-5.431, -78.73, -7.474), (-8.787, 78.73, -2.855), (-8.787, -78.73, -2.855), (-8.787, 78.73, 2.855), (-8.787, -78.73, 2.855), (-5.431, 78.73, 7.474), (-5.431, -78.73, 7.474)], [], [(0, 1, 3, 2), (2, 3, 5, 4), (4, 5, 7, 6), (6, 7, 9, 8), (8, 9, 11, 10), (10, 11, 13, 12), (12, 13, 15, 14), (14, 15, 17, 16), (3, 1, 19, 17, 15, 13, 11, 9, 7, 5), (16, 17, 19, 18), (18, 19, 1, 0), (0, 2, 4, 6, 8, 10, 12, 14, 16, 18)])
_uv = me_cylinder.uv_layers.new(name='UVMap')
_uv.uv.foreach_set('vector', [1.0, 0.5, 1.0, 1.0, 0.9, 1.0, 0.9, 0.5, 0.9, 0.5, 0.9, 1.0, 0.8, 1.0, 0.8, 0.5, 0.8, 0.5, 0.8, 1.0, 0.7, 1.0, 0.7, 0.5, 0.7, 0.5, 0.7, 1.0, 0.6, 1.0, 0.6, 0.5, 0.6, 0.5, 0.6, 1.0, 0.5, 1.0, 0.5, 0.5, 0.5, 0.5, 0.5, 1.0, 0.4, 1.0, 0.4, 0.5, 0.4, 0.5, 0.4, 1.0, 0.3, 1.0, 0.3, 0.5, 0.3, 0.5, 0.3, 1.0, 0.2, 1.0, 0.2, 0.5, 0.3911, 0.4442, 0.25, 0.49, 0.1089, 0.4442, 0.02175, 0.3242, 0.02175, 0.1758, 0.1089, 0.05584, 0.25, 0.01, 0.3911, 0.05584, 0.4783, 0.1758, 0.4783, 0.3242, 0.2, 0.5, 0.2, 1.0, 0.1, 1.0, 0.1, 0.5, 0.1, 0.5, 0.1, 1.0, -7.451e-08, 1.0, -7.451e-08, 0.5, 0.75, 0.49, 0.8911, 0.4442, 0.9783, 0.3242, 0.9783, 0.1758, 0.8911, 0.05584, 0.75, 0.01, 0.6089, 0.05584, 0.5217, 0.1758, 0.5217, 0.3242, 0.6089, 0.4442])
me_cylinder.update()
me_cube_004 = bpy.data.meshes.new('Cube.004')
me_cube_004.from_pydata([(7.003, 2.333, -20.28), (-7.003, 2.333, -20.28), (-7.003, -13.84, -13.41), (-7.003, -21.34, 2.604), (7.003, -21.34, 2.604), (7.003, -13.84, -13.41), (-7.003, -4.279, 19.01), (7.003, -4.279, 19.01), (-7.003, 19.59, -3.684), (7.003, 19.59, -3.684), (7.003, 17.83, 16.18), (-7.003, 22.39, 20.56), (7.003, -5.993, 24.19), (7.003, -27.29, 3.709), (7.003, 3.402, -26.08), (7.003, 24.7, -5.599), (-7.003, -17.5, -17.2), (-7.003, 3.402, -26.08), (7.003, -17.5, -17.2), (7.003, 22.39, 20.56), (-7.003, -27.29, 3.709), (-7.003, -5.993, 24.19), (-7.003, 24.7, -5.599), (-7.003, 17.83, 16.18)], [], [(6, 7, 4, 3), (2, 5, 0, 1), (18, 13, 20, 16), (16, 17, 14, 18), (23, 10, 7, 6), (5, 2, 3, 4), (12, 21, 20, 13), (22, 15, 14, 17), (19, 11, 21, 12), (11, 19, 15, 22), (4, 7, 12, 13), (9, 0, 14, 15), (2, 1, 17, 16), (5, 4, 13, 18), (7, 10, 19, 12), (6, 3, 20, 21), (3, 2, 16, 20), (0, 5, 18, 14), (1, 8, 22, 17), (8, 23, 11, 22), (10, 9, 15, 19), (23, 6, 21, 11), (0, 9, 8, 1), (23, 8, 9, 10)])
_uv = me_cube_004.uv_layers.new(name='UVMap')
_uv.uv.foreach_set('vector', [0.5626, 0.9188, 0.5626, 0.8312, 0.5626, 0.8312, 0.5626, 0.9188, 0.5626, 0.9188, 0.5633, 0.8312, 0.515, 0.8312, 0.515, 0.9188, 0.5626, 0.8312, 0.5626, 0.8312, 0.5626, 0.9188, 0.5626, 0.9188, 0.5626, 0.9188, 0.5002, 0.9188, 0.5002, 0.8312, 0.5626, 0.8312, 0.5626, 0.9188, 0.5625, 0.8312, 0.5626, 0.8312, 0.5626, 0.9188, 0.5633, 0.8312, 0.5626, 0.9188, 0.5626, 0.9188, 0.5626, 0.8312, 0.5626, 0.8312, 0.5626, 0.9188, 0.5626, 0.9188, 0.5626, 0.8312, 0.5002, 0.9188, 0.5002, 0.8312, 0.5002, 0.8312, 0.5002, 0.9188, 0.5626, 0.8312, 0.5626, 0.9188, 0.5626, 0.9188, 0.5626, 0.8312, 0.5626, 0.9188, 0.5626, 0.8312, 0.5002, 0.8312, 0.5002, 0.9188, 0.5626, 0.8312, 0.5626, 0.8312, 0.5626, 0.8312, 0.5626, 0.8312, 0.5152, 0.8312, 0.515, 0.8312, 0.5002, 0.8312, 0.5002, 0.8312, 0.5626, 0.9188, 0.515, 0.9188, 0.5002, 0.9188, 0.5626, 0.9188, 0.5633, 0.8312, 0.5626, 0.8312, 0.5626, 0.8312, 0.5626, 0.8312, 0.5626, 0.8312, 0.5625, 0.8312, 0.5626, 0.8312, 0.5626, 0.8312, 0.5626, 0.9188, 0.5626, 0.9188, 0.5626, 0.9188, 0.5626, 0.9188, 0.5626, 0.9188, 0.5626, 0.9188, 0.5626, 0.9188, 0.5626, 0.9188, 0.515, 0.8312, 0.5633, 0.8312, 0.5626, 0.8312, 0.5002, 0.8312, 0.515, 0.9188, 0.5152, 0.9188, 0.5002, 0.9188, 0.5002, 0.9188, 0.5152, 0.9188, 0.5626, 0.9188, 0.5626, 0.9188, 0.5002, 0.9188, 0.5625, 0.8312, 0.5152, 0.8312, 0.5002, 0.8312, 0.5626, 0.8312, 0.5626, 0.9188, 0.5626, 0.9188, 0.5626, 0.9188, 0.5626, 0.9188, 0.515, 0.8312, 0.5152, 0.8312, 0.5152, 0.9188, 0.515, 0.9188, 0.5626, 0.9188, 0.5152, 0.9188, 0.5152, 0.8312, 0.5625, 0.8312])
me_cube_004.update()
me_cube = bpy.data.meshes.new('Cube')
me_cube.from_pydata([(-9.407, -7.484, -9.407), (-9.407, -7.484, 9.407), (-9.407, 7.484, -9.407), (-9.407, 7.484, 9.407), (9.407, -7.484, -9.407), (9.407, -7.484, 9.407), (9.407, 7.484, -9.407), (9.407, 7.484, 9.407), (-13.26, -7.484, -13.26), (-13.26, 7.484, -13.26), (13.26, 7.484, -13.26), (13.26, -7.484, -13.26), (-8.481, -7.484, 13.26), (-13.26, -7.484, 8.481), (-13.26, 7.484, 8.481), (-8.481, 7.484, 13.26), (8.481, 7.484, 13.26), (13.26, 7.484, 8.481), (13.26, -7.484, 8.481), (8.481, -7.484, 13.26), (-13.26, -7.484, -9.142), (-13.26, 7.484, -9.142), (13.26, 7.484, -9.48), (13.26, -7.484, -9.48), (-22.77, 7.484, -13.26), (-22.77, -7.484, -13.26), (22.82, -7.484, -13.26), (22.82, 7.484, -13.26), (-22.77, -7.484, -9.142), (-22.77, 7.484, -9.142), (22.82, 7.484, -9.48), (22.82, -7.484, -9.48), (-19.27, -7.484, -13.26), (-19.27, 7.484, -13.26), (-19.27, -7.484, -9.142), (-19.27, 7.484, -9.142), (-22.77, 7.484, -22.98), (-22.77, -7.484, -22.98), (-19.27, -7.484, -22.98), (-19.27, 7.484, -22.98), (19.3, -7.484, -13.26), (19.3, -7.484, -9.48), (19.3, 7.484, -13.26), (19.3, 7.484, -9.48), (22.82, -7.484, -22.96), (22.82, 7.484, -22.96), (19.3, -7.484, -22.96), (19.3, 7.484, -22.96)], [], [(16, 15, 12, 19), (3, 7, 5, 1), (4, 11, 23), (9, 10, 11, 8), (1, 5, 19, 12), (20, 13, 14, 21), (7, 3, 15, 16), (2, 6, 10, 9), (6, 7, 17, 22), (22, 17, 18, 23), (2, 3, 1, 0), (4, 0, 8, 11), (2, 9, 21), (12, 13, 1), (14, 15, 3), (16, 17, 7), (18, 19, 5), (12, 15, 14, 13), (16, 19, 18, 17), (0, 1, 13, 20), (6, 2, 0, 4), (0, 20, 8), (3, 2, 21, 14), (27, 26, 44, 45), (7, 6, 4, 5), (41, 40, 26, 31), (6, 22, 10), (5, 4, 23, 18), (25, 28, 29, 24), (27, 30, 31, 26), (43, 41, 31, 30), (25, 24, 36, 37), (32, 34, 28, 25), (34, 35, 29, 28), (42, 43, 30, 27), (35, 33, 24, 29), (21, 9, 33, 35), (20, 21, 35, 34), (8, 20, 34, 32), (9, 8, 32, 33), (39, 38, 37, 36), (33, 32, 38, 39), (32, 25, 37, 38), (24, 33, 39, 36), (10, 22, 43, 42), (22, 23, 41, 43), (23, 11, 40, 41), (11, 10, 42, 40), (46, 47, 45, 44), (42, 27, 45, 47), (40, 42, 47, 46), (26, 40, 46, 44)])
_uv = me_cube.uv_layers.new(name='UVMap')
_uv.uv.foreach_set('vector', [0.67, 0.5, 0.83, 0.5, 0.83, 0.75, 0.67, 0.75, 0.5887, 0.2863, 0.5887, 0.4637, 0.5887, 0.4637, 0.5887, 0.2863, 0.4113, 0.7863, 0.375, 0.75, 0.4106, 0.75, 0.125, 0.5, 0.375, 0.5, 0.375, 0.75, 0.125, 0.75, 0.5887, 0.9637, 0.5932, 0.7818, 0.625, 0.795, 0.625, 0.955, 0.4138, 0.0, 0.58, 0.0, 0.58, 0.25, 0.4138, 0.25, 0.5887, 0.4637, 0.5932, 0.2818, 0.625, 0.295, 0.625, 0.455, 0.4113, 0.2863, 0.4113, 0.4637, 0.375, 0.5, 0.375, 0.25, 0.4424, 0.464, 0.5932, 0.4682, 0.58, 0.5, 0.4106, 0.5, 0.4106, 0.5, 0.58, 0.5, 0.58, 0.75, 0.4106, 0.75, 0.4449, 0.2863, 0.5887, 0.2863, 0.5887, 0.2863, 0.4449, 0.2863, 0.4113, 0.7863, 0.4113, 0.9637, 0.375, 1.0, 0.375, 0.75, 0.4113, 0.2863, 0.375, 0.25, 0.4138, 0.25, 0.6025, 0.9775, 0.58, 1.0, 0.5932, 0.9682, 0.58, 0.25, 0.6025, 0.2725, 0.5932, 0.2818, 0.6025, 0.4775, 0.58, 0.5, 0.5932, 0.4682, 0.58, 0.75, 0.6025, 0.7725, 0.5932, 0.7818, 0.625, 0.0, 0.625, 0.25, 0.58, 0.25, 0.58, 0.0, 0.67, 0.5, 0.67, 0.75, 0.58, 0.75, 0.58, 0.5, 0.4457, 0.9645, 0.5932, 0.9682, 0.58, 1.0, 0.4138, 1.0, 0.4113, 0.4637, 0.4113, 0.2863, 0.4113, 0.2863, 0.4113, 0.4637, 0.4457, 0.9645, 0.4138, 1.0, 0.375, 1.0, 0.5887, 0.2863, 0.4449, 0.2863, 0.4138, 0.25, 0.58, 0.25, 0.375, 0.5, 0.375, 0.75, 0.375, 0.75, 0.375, 0.5, 0.5887, 0.4637, 0.4424, 0.464, 0.4421, 0.4637, 0.5887, 0.4637, 0.4106, 0.75, 0.375, 0.75, 0.375, 0.75, 0.4106, 0.75, 0.4424, 0.464, 0.4106, 0.5, 0.375, 0.5, 0.5887, 0.7863, 0.4421, 0.7863, 0.4106, 0.75, 0.58, 0.75, 0.375, 0.0, 0.4138, 0.0, 0.4138, 0.25, 0.375, 0.25, 0.375, 0.5, 0.4106, 0.5, 0.4106, 0.75, 0.375, 0.75, 0.4106, 0.5, 0.4106, 0.75, 0.4106, 0.75, 0.4106, 0.5, 0.375, 0.0, 0.375, 0.25, 0.375, 0.25, 0.375, 0.0, 0.375, 1.0, 0.4138, 1.0, 0.4138, 1.0, 0.375, 1.0, 0.4138, 0.0, 0.4138, 0.25, 0.4138, 0.25, 0.4138, 0.0, 0.375, 0.5, 0.4106, 0.5, 0.4106, 0.5, 0.375, 0.5, 0.4138, 0.25, 0.375, 0.25, 0.375, 0.25, 0.4138, 0.25, 0.4138, 0.25, 0.375, 0.25, 0.375, 0.25, 0.4138, 0.25, 0.4138, 0.0, 0.4138, 0.25, 0.4138, 0.25, 0.4138, 0.0, 0.375, 1.0, 0.4138, 1.0, 0.4138, 1.0, 0.375, 1.0, 0.125, 0.5, 0.125, 0.75, 0.125, 0.75, 0.125, 0.5, 0.125, 0.5, 0.125, 0.75, 0.125, 0.75, 0.125, 0.5, 0.125, 0.5, 0.125, 0.75, 0.125, 0.75, 0.125, 0.5, 0.375, 1.0, 0.375, 1.0, 0.375, 1.0, 0.375, 1.0, 0.375, 0.25, 0.375, 0.25, 0.375, 0.25, 0.375, 0.25, 0.375, 0.5, 0.4106, 0.5, 0.4106, 0.5, 0.375, 0.5, 0.4106, 0.5, 0.4106, 0.75, 0.4106, 0.75, 0.4106, 0.5, 0.4106, 0.75, 0.375, 0.75, 0.375, 0.75, 0.4106, 0.75, 0.375, 0.75, 0.375, 0.5, 0.375, 0.5, 0.375, 0.75, 0.375, 0.75, 0.375, 0.5, 0.375, 0.5, 0.375, 0.75, 0.375, 0.5, 0.375, 0.5, 0.375, 0.5, 0.375, 0.5, 0.375, 0.75, 0.375, 0.5, 0.375, 0.5, 0.375, 0.75, 0.375, 0.75, 0.375, 0.75, 0.375, 0.75, 0.375, 0.75])
me_cube.update()
me_cylinder_002 = bpy.data.meshes.new('Cylinder.002')
me_cylinder_002.from_pydata([(5.323e-07, -9.399e-05, -8.521), (-2.666e-05, 2.423, -7.748), (-2.665, 1.539, 2.546), (1.212, 2.099, -7.748), (-3.077, -5.445e-06, 2.546), (2.099, 1.212, -7.748), (-2.665, -1.539, 2.546), (2.424, -5.906e-05, -7.748), (-1.539, -2.665, 2.546), (2.099, -1.212, -7.748), (3.345e-05, -3.077, 2.546), (1.212, -2.099, -7.748), (1.539, -2.665, 2.546), (2.614e-05, -2.424, -7.748), (2.665, -1.539, 2.546), (-1.212, -2.099, -7.748), (3.077, 6.16e-05, 2.546), (-2.099, -1.212, -7.748), (2.665, 1.539, 2.546), (-2.424, -0.0001119, -7.748), (-3.359e-05, 3.077, 2.546), (-2.099, 1.212, -7.748), (1.539, 2.665, 2.546), (-1.212, 2.099, -7.748), (-4.847e-06, 0.4898, -8.464), (0.2449, 0.4241, -8.464), (0.4242, 0.2448, -8.464), (0.4898, -8.801e-05, -8.464), (0.4242, -0.245, -8.464), (0.2449, -0.4243, -8.464), (5.825e-06, -0.4899, -8.464), (-0.2449, -0.4243, -8.464), (-0.4242, -0.245, -8.464), (-0.4898, -9.868e-05, -8.464), (-0.4242, 0.2448, -8.464), (-0.2449, 0.4241, -8.464), (-1.539, 2.665, 2.546), (-2.935e-05, 2.685, 3.961), (-1.342, 2.325, 3.961), (-2.325, 1.342, 3.961), (-2.685, 1.444e-05, 3.961), (-2.325, -1.342, 3.961), (-1.342, -2.325, 3.961), (2.914e-05, -2.685, 3.961), (1.342, -2.325, 3.961), (2.325, -1.342, 3.961), (2.685, 7.293e-05, 3.961), (2.325, 1.342, 3.961), (1.342, 2.325, 3.961), (2.243, -3.885, 3.252), (3.885, -2.243, 3.252), (4.914e-05, -4.486, 3.252), (-2.243, -3.885, 3.252), (-3.885, -2.243, 3.252), (-4.486, -1.299e-05, 3.252), (-3.885, 2.243, 3.252), (-2.243, 3.885, 3.252), (-4.858e-05, 4.486, 3.252), (-4.858e-05, 4.486, 2.61), (-2.243, 3.885, 2.61), (-3.885, 2.243, 2.61), (-4.486, -2.007e-05, 2.61), (-3.885, -2.243, 2.61), (-2.243, -3.885, 2.61), (4.914e-05, -4.486, 2.61), (2.243, -3.885, 2.61), (3.885, -2.243, 2.61), (4.486, 7.766e-05, 2.61), (3.885, 2.243, 2.61), (2.243, 3.885, 2.61), (4.486, 8.473e-05, 3.252), (3.885, 2.243, 3.252), (2.243, 3.885, 3.252), (0.851, -0.4913, 3.961), (0.4913, 0.8511, 3.961), (-0.4913, -0.851, 3.961), (-0.851, 0.4914, 3.961), (2.914e-05, -2.685, 3.232), (1.342, -2.325, 3.232), (-2.685, 6.398e-06, 3.232), (-2.325, -1.342, 3.232), (-2.935e-05, 2.685, 3.232), (-1.342, 2.325, 3.232), (2.685, 6.489e-05, 3.232), (2.325, 1.342, 3.232), (0.851, -0.4913, 3.232), (0.4913, 0.8511, 3.232), (-0.4913, -0.851, 3.232), (-0.851, 0.4914, 3.232)], [], [(24, 1, 3, 25), (25, 3, 5, 26), (26, 5, 7, 27), (27, 7, 9, 28), (28, 9, 11, 29), (29, 11, 13, 30), (30, 13, 15, 31), (31, 15, 17, 32), (32, 17, 19, 33), (33, 19, 21, 34), (9, 7, 16, 14), (34, 21, 23, 35), (35, 23, 1, 24), (15, 13, 10, 8), (0, 24, 25), (0, 25, 26), (0, 26, 27), (0, 27, 28), (0, 28, 29), (0, 29, 30), (0, 30, 31), (0, 31, 32), (0, 32, 33), (0, 33, 34), (0, 34, 35), (0, 35, 24), (17, 15, 8, 6), (19, 17, 6, 4), (21, 19, 4, 2), (5, 3, 22, 18), (23, 21, 2, 36), (7, 5, 18, 16), (3, 1, 20, 22), (1, 23, 36, 20), (39, 38, 56, 55), (13, 11, 12, 10), (11, 9, 14, 12), (75, 41, 42), (12, 14, 66, 65), (40, 39, 55, 54), (10, 12, 65, 64), (41, 40, 54, 53), (8, 10, 64, 63), (42, 41, 53, 52), (6, 8, 63, 62), (37, 48, 72, 57), (22, 20, 58, 69), (43, 42, 52, 51), (4, 6, 62, 61), (63, 64, 51, 52), (60, 61, 54, 55), (67, 68, 71, 70), (64, 65, 49, 51), (61, 62, 53, 54), (68, 69, 72, 71), (58, 59, 56, 57), (65, 66, 50, 49), (62, 63, 52, 53), (69, 58, 57, 72), (59, 60, 55, 56), (66, 67, 70, 50), (20, 36, 59, 58), (14, 16, 67, 66), (46, 45, 50, 70), (38, 37, 57, 56), (36, 2, 60, 59), (45, 44, 49, 50), (16, 18, 68, 67), (47, 46, 70, 71), (2, 4, 61, 60), (44, 43, 51, 49), (18, 22, 69, 68), (48, 47, 71, 72), (40, 41, 80, 79), (39, 40, 76), (76, 40, 79, 88), (73, 44, 45), (48, 37, 74), (37, 38, 82, 81), (47, 74, 86, 84), (38, 76, 88, 82), (88, 79, 80, 87), (84, 86, 85, 83), (86, 88, 87, 85), (85, 87, 77, 78), (81, 82, 88, 86), (46, 47, 84, 83), (44, 73, 85, 78), (43, 44, 78, 77), (74, 37, 81, 86), (75, 43, 77, 87), (73, 46, 83, 85), (41, 75, 87, 80), (38, 39, 76), (47, 48, 74), (46, 73, 45), (43, 75, 42)])
_uv = me_cylinder_002.uv_layers.new(name='UVMap')
_uv.uv.foreach_set('vector', [1.0, 0.5, 1.0, 1.0, 0.9167, 1.0, 0.9167, 0.5, 0.9167, 0.5, 0.9167, 1.0, 0.8333, 1.0, 0.8333, 0.5, 0.8333, 0.5, 0.8333, 1.0, 0.75, 1.0, 0.75, 0.5, 0.75, 0.5, 0.75, 1.0, 0.6667, 1.0, 0.6667, 0.5, 0.6667, 0.5, 0.6667, 1.0, 0.5833, 1.0, 0.5833, 0.5, 0.5833, 0.5, 0.5833, 1.0, 0.5, 1.0, 0.5, 0.5, 0.5, 0.5, 0.5, 1.0, 0.4167, 1.0, 0.4167, 0.5, 0.4167, 0.5, 0.4167, 1.0, 0.3333, 1.0, 0.3333, 0.5, 0.3333, 0.5, 0.3333, 1.0, 0.25, 1.0, 0.25, 0.5, 0.25, 0.5, 0.25, 1.0, 0.1667, 1.0, 0.1667, 0.5, 0.6667, 1.0, 0.75, 1.0, 0.75, 1.0, 0.6667, 1.0, 0.1667, 0.5, 0.1667, 1.0, 0.08333, 1.0, 0.08333, 0.5, 0.08333, 0.5, 0.08333, 1.0, 7.451e-08, 1.0, 7.451e-08, 0.5, 0.4167, 1.0, 0.5, 1.0, 0.5, 1.0, 0.4167, 1.0, 0.75, 0.3858, 0.75, 0.49, 0.87, 0.4578, 0.8179, 0.3676, 0.87, 0.4578, 0.9578, 0.37, 0.8676, 0.3179, 0.9578, 0.37, 0.99, 0.25, 0.8858, 0.25, 0.99, 0.25, 0.9578, 0.13, 0.8676, 0.1821, 0.9578, 0.13, 0.87, 0.04215, 0.8179, 0.1324, 0.87, 0.04215, 0.75, 0.01, 0.75, 0.1142, 0.75, 0.01, 0.63, 0.04215, 0.6821, 0.1324, 0.63, 0.04215, 0.5422, 0.13, 0.6324, 0.1821, 0.5422, 0.13, 0.51, 0.25, 0.6142, 0.25, 0.51, 0.25, 0.5422, 0.37, 0.6324, 0.3179, 0.5422, 0.37, 0.63, 0.4578, 0.6821, 0.3676, 0.63, 0.4578, 0.75, 0.49, 0.3333, 1.0, 0.4167, 1.0, 0.4167, 1.0, 0.3333, 1.0, 0.25, 1.0, 0.3333, 1.0, 0.3333, 1.0, 0.25, 1.0, 0.1667, 1.0, 0.25, 1.0, 0.25, 1.0, 0.1667, 1.0, 0.8333, 1.0, 0.9167, 1.0, 0.9167, 1.0, 0.8333, 1.0, 0.08333, 1.0, 0.1667, 1.0, 0.1667, 1.0, 0.08333, 1.0, 0.75, 1.0, 0.8333, 1.0, 0.8333, 1.0, 0.75, 1.0, 0.9167, 1.0, 1.0, 1.0, 1.0, 1.0, 0.9167, 1.0, 7.451e-08, 1.0, 0.08333, 1.0, 0.08333, 1.0, 7.451e-08, 1.0, 0.04215, 0.37, 0.13, 0.4578, 0.13, 0.4578, 0.04215, 0.37, 0.5, 1.0, 0.5833, 1.0, 0.5833, 1.0, 0.5, 1.0, 0.5833, 1.0, 0.6667, 1.0, 0.6667, 1.0, 0.5833, 1.0, 0.2061, 0.1739, 0.04215, 0.13, 0.13, 0.04215, 0.5833, 1.0, 0.6667, 1.0, 0.6667, 1.0, 0.5833, 1.0, 0.01, 0.25, 0.04215, 0.37, 0.04215, 0.37, 0.01, 0.25, 0.5, 1.0, 0.5833, 1.0, 0.5833, 1.0, 0.5, 1.0, 0.04215, 0.13, 0.01, 0.25, 0.01, 0.25, 0.04215, 0.13, 0.4167, 1.0, 0.5, 1.0, 0.5, 1.0, 0.4167, 1.0, 0.13, 0.04215, 0.04215, 0.13, 0.04215, 0.13, 0.13, 0.04215, 0.3333, 1.0, 0.4167, 1.0, 0.4167, 1.0, 0.3333, 1.0, 0.25, 0.49, 0.37, 0.4578, 0.37, 0.4578, 0.25, 0.49, 0.9167, 1.0, 1.0, 1.0, 1.0, 1.0, 0.9167, 1.0, 0.25, 0.01, 0.13, 0.04215, 0.13, 0.04215, 0.25, 0.01, 0.25, 1.0, 0.3333, 1.0, 0.3333, 1.0, 0.25, 1.0, 0.4167, 1.0, 0.5, 1.0, 0.5, 1.0, 0.4167, 1.0, 0.1667, 1.0, 0.25, 1.0, 0.25, 1.0, 0.1667, 1.0, 0.75, 1.0, 0.8333, 1.0, 0.8333, 1.0, 0.75, 1.0, 0.5, 1.0, 0.5833, 1.0, 0.5833, 1.0, 0.5, 1.0, 0.25, 1.0, 0.3333, 1.0, 0.3333, 1.0, 0.25, 1.0, 0.8333, 1.0, 0.9167, 1.0, 0.9167, 1.0, 0.8333, 1.0, 7.451e-08, 1.0, 0.08333, 1.0, 0.08333, 1.0, 7.451e-08, 1.0, 0.5833, 1.0, 0.6667, 1.0, 0.6667, 1.0, 0.5833, 1.0, 0.3333, 1.0, 0.4167, 1.0, 0.4167, 1.0, 0.3333, 1.0, 0.9167, 1.0, 1.0, 1.0, 1.0, 1.0, 0.9167, 1.0, 0.08333, 1.0, 0.1667, 1.0, 0.1667, 1.0, 0.08333, 1.0, 0.6667, 1.0, 0.75, 1.0, 0.75, 1.0, 0.6667, 1.0, 7.451e-08, 1.0, 0.08333, 1.0, 0.08333, 1.0, 7.451e-08, 1.0, 0.6667, 1.0, 0.75, 1.0, 0.75, 1.0, 0.6667, 1.0, 0.49, 0.25, 0.4578, 0.13, 0.4578, 0.13, 0.49, 0.25, 0.13, 0.4578, 0.25, 0.49, 0.25, 0.49, 0.13, 0.4578, 0.08333, 1.0, 0.1667, 1.0, 0.1667, 1.0, 0.08333, 1.0, 0.4578, 0.13, 0.37, 0.04215, 0.37, 0.04215, 0.4578, 0.13, 0.75, 1.0, 0.8333, 1.0, 0.8333, 1.0, 0.75, 1.0, 0.4578, 0.37, 0.49, 0.25, 0.49, 0.25, 0.4578, 0.37, 0.1667, 1.0, 0.25, 1.0, 0.25, 1.0, 0.1667, 1.0, 0.37, 0.04215, 0.25, 0.01, 0.25, 0.01, 0.37, 0.04215, 0.8333, 1.0, 0.9167, 1.0, 0.9167, 1.0, 0.8333, 1.0, 0.37, 0.4578, 0.4578, 0.37, 0.4578, 0.37, 0.37, 0.4578, 0.01, 0.25, 0.04215, 0.13, 0.04215, 0.13, 0.01, 0.25, 0.04215, 0.37, 0.01, 0.25, 0.1739, 0.2939, 0.1739, 0.2939, 0.01, 0.25, 0.01, 0.25, 0.1739, 0.2939, 0.3261, 0.2061, 0.37, 0.04215, 0.4578, 0.13, 0.37, 0.4578, 0.25, 0.49, 0.2939, 0.3261, 0.25, 0.49, 0.13, 0.4578, 0.13, 0.4578, 0.25, 0.49, 0.4578, 0.37, 0.2939, 0.3261, 0.2939, 0.3261, 0.4578, 0.37, 0.13, 0.4578, 0.1739, 0.2939, 0.1739, 0.2939, 0.13, 0.4578, 0.1739, 0.2939, 0.01, 0.25, 0.04215, 0.13, 0.2061, 0.1739, 0.4578, 0.37, 0.2939, 0.3261, 0.3261, 0.2061, 0.49, 0.25, 0.2939, 0.3261, 0.1739, 0.2939, 0.2061, 0.1739, 0.3261, 0.2061, 0.3261, 0.2061, 0.2061, 0.1739, 0.25, 0.01, 0.37, 0.04215, 0.25, 0.49, 0.13, 0.4578, 0.1739, 0.2939, 0.2939, 0.3261, 0.49, 0.25, 0.4578, 0.37, 0.4578, 0.37, 0.49, 0.25, 0.37, 0.04215, 0.3261, 0.2061, 0.3261, 0.2061, 0.37, 0.04215, 0.25, 0.01, 0.37, 0.04215, 0.37, 0.04215, 0.25, 0.01, 0.2939, 0.3261, 0.25, 0.49, 0.25, 0.49, 0.2939, 0.3261, 0.2061, 0.1739, 0.25, 0.01, 0.25, 0.01, 0.2061, 0.1739, 0.3261, 0.2061, 0.49, 0.25, 0.49, 0.25, 0.3261, 0.2061, 0.04215, 0.13, 0.2061, 0.1739, 0.2061, 0.1739, 0.04215, 0.13, 0.13, 0.4578, 0.04215, 0.37, 0.1739, 0.2939, 0.4578, 0.37, 0.37, 0.4578, 0.2939, 0.3261, 0.49, 0.25, 0.3261, 0.2061, 0.4578, 0.13, 0.25, 0.01, 0.2061, 0.1739, 0.13, 0.04215])
me_cylinder_002.update()

# ---- objects
ob_cuerpo = bpy.data.objects.new('Cuerpo', me_cube_001)
ob_slide = bpy.data.objects.new('Slide', me_cube_002)
ob_cargador = bpy.data.objects.new('Cargador', me_cube_003)
ob_barrel = bpy.data.objects.new('Barrel', me_cylinder)
ob_gatillo = bpy.data.objects.new('Gatillo', me_cube_004)
ob_mira = bpy.data.objects.new('Mira', me_cube)
ob_tornillo = bpy.data.objects.new('Tornillo', me_cylinder_002)

# ---- transforms, parenting, visibility, modifiers, constraints
ob_cuerpo.location = (0.06549, -25.55, -17.28)
ob_slide.location = (1.199e-14, -55.62, 134.3)
ob_cargador.location = (0.2881, 76.11, -43.27)
ob_barrel.location = (1.192e-07, -60.32, 78.99)
ob_gatillo.location = (-0.06549, -92.23, -39.91)
ob_mira.location = (0.0, 0.0, 156.1)
ob_tornillo.location = (-36.46, -0.1494, 142.1)

# ---- collection membership
col_collection.objects.link(ob_cuerpo)
col_collection.objects.link(ob_slide)
col_collection.objects.link(ob_cargador)
col_collection.objects.link(ob_barrel)
col_collection.objects.link(ob_gatillo)
col_collection.objects.link(ob_mira)
col_collection.objects.link(ob_tornillo)

# ---- scene / render settings (as saved in the file)
scene.frame_start = 1; scene.frame_end = 250; scene.frame_set(1)
scene.render.engine = 'BLENDER_EEVEE_NEXT'
scene.cycles.sampling_pattern = 'TABULATED_SOBOL'
bpy.context.view_layer.update()

# ---- added for rendering (the .blend has no active camera and no usable light): camera, sun
cam_auto = bpy.data.cameras.new('AutoCamera')
cam_auto.lens = 50.0
cam_auto.sensor_width = 36.0
cam_auto.clip_end = 5912.96
ob_auto_camera = bpy.data.objects.new('AutoCamera', cam_auto)
scene.collection.objects.link(ob_auto_camera)
ob_auto_camera.location = (327.86, -427.303, 307.942)
ob_auto_camera.rotation_euler = (1.09748, -7.21219e-08, 0.694738)
scene.camera = ob_auto_camera
light_auto_sun = bpy.data.lights.new('AutoSun', 'SUN')
light_auto_sun.energy = 3.0
light_auto_sun.angle = 0.0523599
ob_auto_sun = bpy.data.objects.new('AutoSun', light_auto_sun)
scene.collection.objects.link(ob_auto_sun)
ob_auto_sun.rotation_euler = (0.872665, 0.174533, 0.523599)
bpy.context.view_layer.update()
